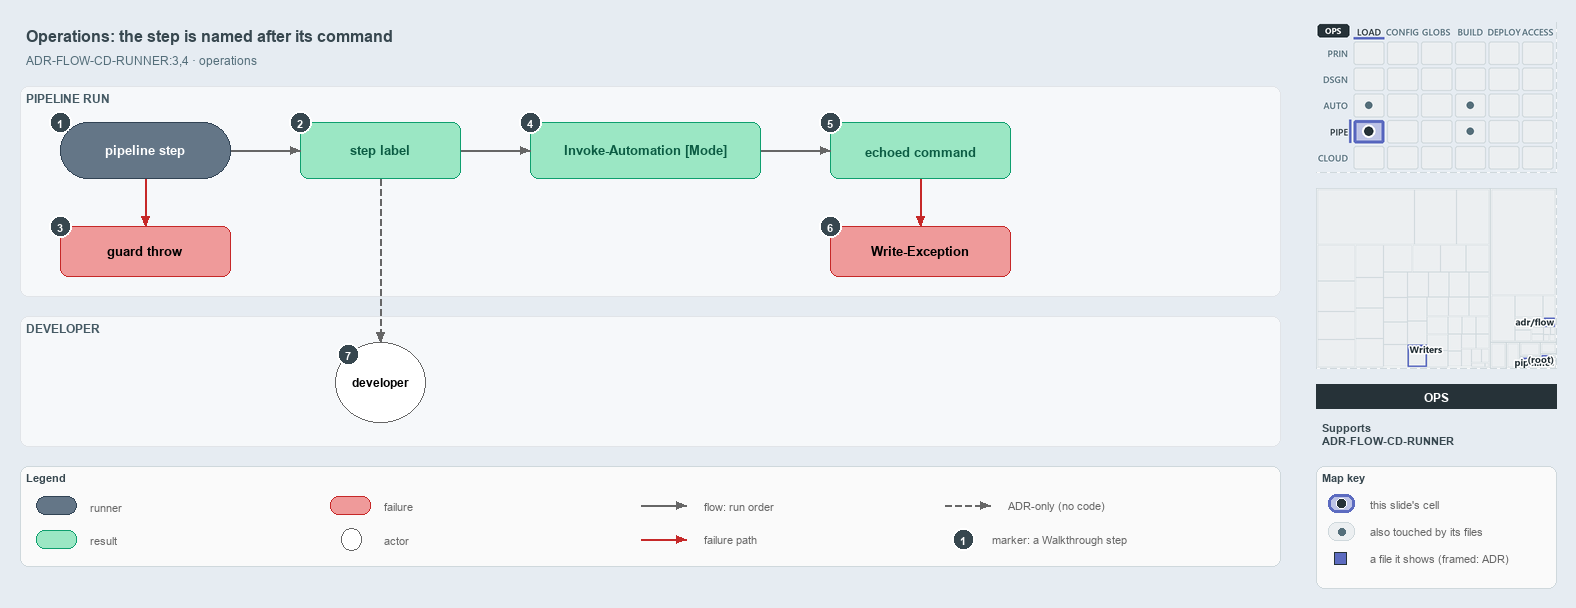

The diagram above was exported from draw.io. Its source (the exported page's mxGraphModel, read from the mxfile embedded in the PNG):
<mxGraphModel dx="1024" dy="768" grid="0" gridSize="10" guides="1" tooltips="1" connect="1" arrows="1" fold="1" page="1" pageScale="1" pageWidth="1572" pageHeight="620" background="#E6ECF2" math="0" shadow="0">
  <root>
    <mxCell id="0" />
    <mxCell id="1" parent="0" />
    <mxCell id="title" value="Operations: the step is named after its command" style="text;html=1;align=left;verticalAlign=middle;fontSize=16;fontStyle=1;fontColor=#37474F;" vertex="1" parent="1">
      <mxGeometry x="20" y="14" width="1260" height="30" as="geometry" />
    </mxCell>
    <mxCell id="subtitle" value="ADR-FLOW-CD-RUNNER:3,4 &amp;#183; operations" style="text;html=1;align=left;verticalAlign=middle;fontSize=12;fontColor=#546E7A;" vertex="1" parent="1">
      <mxGeometry x="20" y="44" width="1240" height="20" as="geometry" />
    </mxCell>
    <mxCell id="band-run" value="PIPELINE RUN" style="rounded=1;html=1;arcSize=3;fillColor=#F6F8FA;strokeColor=#E1E4E8;verticalAlign=top;align=left;spacingLeft=8;fontStyle=1;fontSize=12;fontColor=#455A64;" vertex="1" parent="1">
      <mxGeometry x="20" y="80" width="1260" height="210" as="geometry" />
    </mxCell>
    <mxCell id="band-dev" value="DEVELOPER" style="rounded=1;html=1;arcSize=3;fillColor=#F6F8FA;strokeColor=#E1E4E8;verticalAlign=top;align=left;spacingLeft=8;fontStyle=1;fontSize=12;fontColor=#455A64;" vertex="1" parent="1">
      <mxGeometry x="20" y="310" width="1260" height="130" as="geometry" />
    </mxCell>
    <mxCell id="step" value="&lt;b&gt;pipeline step&lt;/b&gt;" style="rounded=1;arcSize=50;whiteSpace=wrap;html=1;fillColor=#647687;strokeColor=#314354;fontSize=13;fontColor=#FFFFFF;" vertex="1" parent="1">
      <mxGeometry x="60" y="116" width="170" height="56" as="geometry" />
    </mxCell>
    <mxCell id="label" value="&lt;b&gt;step label&lt;/b&gt;" style="rounded=1;whiteSpace=wrap;html=1;arcSize=20;fillColor=#9BE7C4;strokeColor=#0E9F6E;fontColor=#0B5C43;fontSize=13;" vertex="1" parent="1">
      <mxGeometry x="300" y="116" width="160" height="56" as="geometry" />
    </mxCell>
    <mxCell id="loghead" value="&lt;b&gt;Invoke-Automation [Mode]&lt;/b&gt;" style="rounded=1;whiteSpace=wrap;html=1;arcSize=20;fillColor=#9BE7C4;strokeColor=#0E9F6E;fontColor=#0B5C43;fontSize=13;" vertex="1" parent="1">
      <mxGeometry x="530" y="116" width="230" height="56" as="geometry" />
    </mxCell>
    <mxCell id="echo" value="&lt;b&gt;echoed command&lt;/b&gt;" style="rounded=1;whiteSpace=wrap;html=1;arcSize=20;fillColor=#9BE7C4;strokeColor=#0E9F6E;fontColor=#0B5C43;fontSize=13;" vertex="1" parent="1">
      <mxGeometry x="830" y="116" width="180" height="56" as="geometry" />
    </mxCell>
    <mxCell id="guardthrow" value="&lt;b&gt;guard throw&lt;/b&gt;" style="rounded=1;whiteSpace=wrap;html=1;arcSize=20;fillColor=#EF9A9A;strokeColor=#C62828;fontSize=13;" vertex="1" parent="1">
      <mxGeometry x="60" y="220" width="170" height="50" as="geometry" />
    </mxCell>
    <mxCell id="writeexception" value="&lt;b&gt;Write-Exception&lt;/b&gt;" style="rounded=1;whiteSpace=wrap;html=1;arcSize=20;fillColor=#EF9A9A;strokeColor=#C62828;fontSize=13;" vertex="1" parent="1">
      <mxGeometry x="830" y="220" width="180" height="50" as="geometry" />
    </mxCell>
    <mxCell id="dev" value="&lt;b&gt;developer&lt;/b&gt;" style="ellipse;whiteSpace=wrap;html=1;fillColor=#FFFFFF;strokeColor=#666666;fontSize=12;" vertex="1" parent="1">
      <mxGeometry x="335" y="336" width="90" height="80" as="geometry" />
    </mxCell>
    <mxCell id="p-edge-step-label-a" value="" style="text;html=1;strokeColor=none;fillColor=none;" vertex="1" parent="1">
      <mxGeometry x="230" y="144" width="1" height="1" as="geometry" />
    </mxCell>
    <mxCell id="p-edge-step-label-b" value="" style="text;html=1;strokeColor=none;fillColor=none;" vertex="1" parent="1">
      <mxGeometry x="300" y="144" width="1" height="1" as="geometry" />
    </mxCell>
    <mxCell id="edge-step-label" value="" style="edgeStyle=orthogonalEdgeStyle;rounded=1;html=1;fontSize=10;endArrow=block;strokeColor=#666666;" edge="1" parent="1" source="p-edge-step-label-a" target="p-edge-step-label-b">
      <mxGeometry relative="1" as="geometry" />
    </mxCell>
    <mxCell id="p-edge-label-loghead-a" value="" style="text;html=1;strokeColor=none;fillColor=none;" vertex="1" parent="1">
      <mxGeometry x="460" y="144" width="1" height="1" as="geometry" />
    </mxCell>
    <mxCell id="p-edge-label-loghead-b" value="" style="text;html=1;strokeColor=none;fillColor=none;" vertex="1" parent="1">
      <mxGeometry x="530" y="144" width="1" height="1" as="geometry" />
    </mxCell>
    <mxCell id="edge-label-loghead" value="" style="edgeStyle=orthogonalEdgeStyle;rounded=1;html=1;fontSize=10;endArrow=block;strokeColor=#666666;" edge="1" parent="1" source="p-edge-label-loghead-a" target="p-edge-label-loghead-b">
      <mxGeometry relative="1" as="geometry" />
    </mxCell>
    <mxCell id="p-edge-loghead-echo-a" value="" style="text;html=1;strokeColor=none;fillColor=none;" vertex="1" parent="1">
      <mxGeometry x="760" y="144" width="1" height="1" as="geometry" />
    </mxCell>
    <mxCell id="p-edge-loghead-echo-b" value="" style="text;html=1;strokeColor=none;fillColor=none;" vertex="1" parent="1">
      <mxGeometry x="830" y="144" width="1" height="1" as="geometry" />
    </mxCell>
    <mxCell id="edge-loghead-echo" value="" style="edgeStyle=orthogonalEdgeStyle;rounded=1;html=1;fontSize=10;endArrow=block;strokeColor=#666666;" edge="1" parent="1" source="p-edge-loghead-echo-a" target="p-edge-loghead-echo-b">
      <mxGeometry relative="1" as="geometry" />
    </mxCell>
    <mxCell id="p-edge-step-guardthrow-a" value="" style="text;html=1;strokeColor=none;fillColor=none;" vertex="1" parent="1">
      <mxGeometry x="145" y="172" width="1" height="1" as="geometry" />
    </mxCell>
    <mxCell id="p-edge-step-guardthrow-b" value="" style="text;html=1;strokeColor=none;fillColor=none;" vertex="1" parent="1">
      <mxGeometry x="145" y="220" width="1" height="1" as="geometry" />
    </mxCell>
    <mxCell id="edge-step-guardthrow" value="" style="edgeStyle=orthogonalEdgeStyle;rounded=1;html=1;fontSize=10;endArrow=block;strokeColor=#C62828;" edge="1" parent="1" source="p-edge-step-guardthrow-a" target="p-edge-step-guardthrow-b">
      <mxGeometry relative="1" as="geometry" />
    </mxCell>
    <mxCell id="p-edge-echo-writeexception-a" value="" style="text;html=1;strokeColor=none;fillColor=none;" vertex="1" parent="1">
      <mxGeometry x="920" y="172" width="1" height="1" as="geometry" />
    </mxCell>
    <mxCell id="p-edge-echo-writeexception-b" value="" style="text;html=1;strokeColor=none;fillColor=none;" vertex="1" parent="1">
      <mxGeometry x="920" y="220" width="1" height="1" as="geometry" />
    </mxCell>
    <mxCell id="edge-echo-writeexception" value="" style="edgeStyle=orthogonalEdgeStyle;rounded=1;html=1;fontSize=10;endArrow=block;strokeColor=#C62828;" edge="1" parent="1" source="p-edge-echo-writeexception-a" target="p-edge-echo-writeexception-b">
      <mxGeometry relative="1" as="geometry" />
    </mxCell>
    <mxCell id="p-edge-label-dev-a" value="" style="text;html=1;strokeColor=none;fillColor=none;" vertex="1" parent="1">
      <mxGeometry x="380" y="172" width="1" height="1" as="geometry" />
    </mxCell>
    <mxCell id="p-edge-label-dev-b" value="" style="text;html=1;strokeColor=none;fillColor=none;" vertex="1" parent="1">
      <mxGeometry x="380" y="336" width="1" height="1" as="geometry" />
    </mxCell>
    <mxCell id="edge-label-dev" value="" style="edgeStyle=orthogonalEdgeStyle;rounded=1;html=1;fontSize=10;endArrow=block;strokeColor=#666666;dashed=1;" edge="1" parent="1" source="p-edge-label-dev-a" target="p-edge-label-dev-b">
      <mxGeometry relative="1" as="geometry" />
    </mxCell>
    <mxCell id="mark-1" value="1" style="ellipse;html=1;fillColor=#37474F;strokeColor=#FFFFFF;strokeWidth=2;fontColor=#FFFFFF;fontStyle=1;fontSize=11;" vertex="1" parent="1">
      <mxGeometry x="49" y="105" width="22" height="22" as="geometry" />
    </mxCell>
    <mxCell id="mark-2" value="2" style="ellipse;html=1;fillColor=#37474F;strokeColor=#FFFFFF;strokeWidth=2;fontColor=#FFFFFF;fontStyle=1;fontSize=11;" vertex="1" parent="1">
      <mxGeometry x="289" y="105" width="22" height="22" as="geometry" />
    </mxCell>
    <mxCell id="mark-3" value="3" style="ellipse;html=1;fillColor=#37474F;strokeColor=#FFFFFF;strokeWidth=2;fontColor=#FFFFFF;fontStyle=1;fontSize=11;" vertex="1" parent="1">
      <mxGeometry x="49" y="209" width="22" height="22" as="geometry" />
    </mxCell>
    <mxCell id="mark-4" value="4" style="ellipse;html=1;fillColor=#37474F;strokeColor=#FFFFFF;strokeWidth=2;fontColor=#FFFFFF;fontStyle=1;fontSize=11;" vertex="1" parent="1">
      <mxGeometry x="519" y="105" width="22" height="22" as="geometry" />
    </mxCell>
    <mxCell id="mark-5" value="5" style="ellipse;html=1;fillColor=#37474F;strokeColor=#FFFFFF;strokeWidth=2;fontColor=#FFFFFF;fontStyle=1;fontSize=11;" vertex="1" parent="1">
      <mxGeometry x="819" y="105" width="22" height="22" as="geometry" />
    </mxCell>
    <mxCell id="mark-6" value="6" style="ellipse;html=1;fillColor=#37474F;strokeColor=#FFFFFF;strokeWidth=2;fontColor=#FFFFFF;fontStyle=1;fontSize=11;" vertex="1" parent="1">
      <mxGeometry x="819" y="209" width="22" height="22" as="geometry" />
    </mxCell>
    <mxCell id="mark-7" value="7" style="ellipse;html=1;fillColor=#37474F;strokeColor=#FFFFFF;strokeWidth=2;fontColor=#FFFFFF;fontStyle=1;fontSize=11;" vertex="1" parent="1">
      <mxGeometry x="337" y="337" width="22" height="22" as="geometry" />
    </mxCell>
    <mxCell id="legend" value="&lt;b&gt;Legend&lt;/b&gt;" style="rounded=1;whiteSpace=wrap;html=1;arcSize=6;fillColor=#FAFAFA;strokeColor=#CFD8DC;align=left;verticalAlign=top;spacing=8;fontSize=11;fontColor=#37474F;" vertex="1" parent="1">
      <mxGeometry x="20" y="460" width="1260" height="100" as="geometry" />
    </mxCell>
    <mxCell id="legend-0" value="" style="rounded=1;arcSize=50;whiteSpace=wrap;html=1;fillColor=#647687;strokeColor=#314354;fontColor=#FFFFFF;" vertex="1" parent="1">
      <mxGeometry x="36" y="490" width="40" height="18" as="geometry" />
    </mxCell>
    <mxCell id="legend-0-text" value="runner" style="text;html=1;align=left;verticalAlign=middle;fontSize=11;fontColor=#666666;" vertex="1" parent="1">
      <mxGeometry x="84" y="489" width="300" height="20" as="geometry" />
    </mxCell>
    <mxCell id="legend-1" value="" style="rounded=1;whiteSpace=wrap;html=1;arcSize=20;fillColor=#9BE7C4;strokeColor=#0E9F6E;" vertex="1" parent="1">
      <mxGeometry x="36" y="524" width="40" height="18" as="geometry" />
    </mxCell>
    <mxCell id="legend-1-text" value="result" style="text;html=1;align=left;verticalAlign=middle;fontSize=11;fontColor=#666666;" vertex="1" parent="1">
      <mxGeometry x="84" y="523" width="300" height="20" as="geometry" />
    </mxCell>
    <mxCell id="legend-2" value="" style="rounded=1;whiteSpace=wrap;html=1;arcSize=20;fillColor=#EF9A9A;strokeColor=#C62828;" vertex="1" parent="1">
      <mxGeometry x="330" y="490" width="40" height="18" as="geometry" />
    </mxCell>
    <mxCell id="legend-2-text" value="failure" style="text;html=1;align=left;verticalAlign=middle;fontSize=11;fontColor=#666666;" vertex="1" parent="1">
      <mxGeometry x="378" y="489" width="300" height="20" as="geometry" />
    </mxCell>
    <mxCell id="legend-3" value="" style="ellipse;whiteSpace=wrap;html=1;fillColor=#FFFFFF;strokeColor=#666666;" vertex="1" parent="1">
      <mxGeometry x="341" y="522" width="20" height="22" as="geometry" />
    </mxCell>
    <mxCell id="legend-3-text" value="actor" style="text;html=1;align=left;verticalAlign=middle;fontSize=11;fontColor=#666666;" vertex="1" parent="1">
      <mxGeometry x="378" y="523" width="300" height="20" as="geometry" />
    </mxCell>
    <mxCell id="p-legend-4-a" value="" style="text;html=1;strokeColor=none;fillColor=none;" vertex="1" parent="1">
      <mxGeometry x="640" y="499" width="1" height="1" as="geometry" />
    </mxCell>
    <mxCell id="p-legend-4-b" value="" style="text;html=1;strokeColor=none;fillColor=none;" vertex="1" parent="1">
      <mxGeometry x="686" y="499" width="1" height="1" as="geometry" />
    </mxCell>
    <mxCell id="legend-4" value="" style="edgeStyle=orthogonalEdgeStyle;rounded=1;html=1;fontSize=10;endArrow=block;strokeColor=#666666;" edge="1" parent="1" source="p-legend-4-a" target="p-legend-4-b">
      <mxGeometry relative="1" as="geometry" />
    </mxCell>
    <mxCell id="legend-4-text" value="flow: run order" style="text;html=1;align=left;verticalAlign=middle;fontSize=11;fontColor=#666666;" vertex="1" parent="1">
      <mxGeometry x="698" y="489" width="300" height="20" as="geometry" />
    </mxCell>
    <mxCell id="p-legend-5-a" value="" style="text;html=1;strokeColor=none;fillColor=none;" vertex="1" parent="1">
      <mxGeometry x="640" y="533" width="1" height="1" as="geometry" />
    </mxCell>
    <mxCell id="p-legend-5-b" value="" style="text;html=1;strokeColor=none;fillColor=none;" vertex="1" parent="1">
      <mxGeometry x="686" y="533" width="1" height="1" as="geometry" />
    </mxCell>
    <mxCell id="legend-5" value="" style="edgeStyle=orthogonalEdgeStyle;rounded=1;html=1;fontSize=10;endArrow=block;strokeColor=#C62828;" edge="1" parent="1" source="p-legend-5-a" target="p-legend-5-b">
      <mxGeometry relative="1" as="geometry" />
    </mxCell>
    <mxCell id="legend-5-text" value="failure path" style="text;html=1;align=left;verticalAlign=middle;fontSize=11;fontColor=#666666;" vertex="1" parent="1">
      <mxGeometry x="698" y="523" width="300" height="20" as="geometry" />
    </mxCell>
    <mxCell id="p-legend-6-a" value="" style="text;html=1;strokeColor=none;fillColor=none;" vertex="1" parent="1">
      <mxGeometry x="944" y="499" width="1" height="1" as="geometry" />
    </mxCell>
    <mxCell id="p-legend-6-b" value="" style="text;html=1;strokeColor=none;fillColor=none;" vertex="1" parent="1">
      <mxGeometry x="990" y="499" width="1" height="1" as="geometry" />
    </mxCell>
    <mxCell id="legend-6" value="" style="edgeStyle=orthogonalEdgeStyle;rounded=1;html=1;fontSize=10;endArrow=block;strokeColor=#666666;dashed=1;" edge="1" parent="1" source="p-legend-6-a" target="p-legend-6-b">
      <mxGeometry relative="1" as="geometry" />
    </mxCell>
    <mxCell id="legend-6-text" value="ADR-only (no code)" style="text;html=1;align=left;verticalAlign=middle;fontSize=11;fontColor=#666666;" vertex="1" parent="1">
      <mxGeometry x="1002" y="489" width="320" height="20" as="geometry" />
    </mxCell>
    <mxCell id="legend-7" value="1" style="ellipse;html=1;fillColor=#37474F;strokeColor=#FFFFFF;strokeWidth=2;fontColor=#FFFFFF;fontStyle=1;fontSize=11;" vertex="1" parent="1">
      <mxGeometry x="952" y="522" width="22" height="22" as="geometry" />
    </mxCell>
    <mxCell id="legend-7-text" value="marker: a Walkthrough step" style="text;html=1;align=left;verticalAlign=middle;fontSize=11;fontColor=#666666;" vertex="1" parent="1">
      <mxGeometry x="986" y="523" width="320" height="20" as="geometry" />
    </mxCell>
    <mxCell id="minimap-stack" value="" style="shape=image;html=1;imageAspect=0;aspect=fixed;verticalLabelPosition=bottom;strokeColor=#CFD8DC;dashed=1;fillColor=#FAFAFA;image=data:image/png,(base64 omitted: 15916 chars);" vertex="1" parent="1">
      <mxGeometry x="1316" y="16" width="240" height="150" as="geometry" />
    </mxCell>
    <mxCell id="minimap-tree" value="" style="shape=image;html=1;imageAspect=0;aspect=fixed;verticalLabelPosition=bottom;strokeColor=#CFD8DC;dashed=1;fillColor=#FAFAFA;image=data:image/png,(base64 omitted: 11952 chars);" vertex="1" parent="1">
      <mxGeometry x="1316" y="182" width="240" height="180" as="geometry" />
    </mxCell>
    <mxCell id="lens-badge" value="OPS" style="rounded=0;whiteSpace=wrap;html=1;align=center;verticalAlign=middle;fontSize=12;fontStyle=1;fontColor=#FFFFFF;fillColor=#263238;strokeColor=none;" vertex="1" parent="1">
      <mxGeometry x="1316" y="378" width="240" height="24" as="geometry" />
    </mxCell>
    <mxCell id="supports" value="&lt;b&gt;Supports&lt;/b&gt;&lt;br&gt;ADR-FLOW-CD-RUNNER" style="text;html=1;whiteSpace=wrap;align=left;verticalAlign=top;fontSize=11;fontColor=#37474F;" vertex="1" parent="1">
      <mxGeometry x="1316" y="410" width="240" height="38" as="geometry" />
    </mxCell>
    <mxCell id="mapkey" value="&lt;b&gt;Map key&lt;/b&gt;" style="rounded=1;whiteSpace=wrap;html=1;arcSize=6;fillColor=#FAFAFA;strokeColor=#CFD8DC;align=left;verticalAlign=top;spacing=8;fontSize=11;fontColor=#37474F;" vertex="1" parent="1">
      <mxGeometry x="1316" y="460" width="240" height="122" as="geometry" />
    </mxCell>
    <mxCell id="mapkey-here" value="" style="rounded=1;arcSize=20;html=1;fillColor=#BEC4E6;strokeColor=#5C6BC0;strokeWidth=3;" vertex="1" parent="1">
      <mxGeometry x="1328" y="488" width="26" height="18" as="geometry" />
    </mxCell>
    <mxCell id="mapkey-here-dot" value="" style="ellipse;html=1;fillColor=#263238;strokeColor=#FFFFFF;strokeWidth=1.5;" vertex="1" parent="1">
      <mxGeometry x="1336" y="492" width="10" height="10" as="geometry" />
    </mxCell>
    <mxCell id="mapkey-here-text" value="this slide's cell" style="text;html=1;align=left;verticalAlign=middle;fontSize=11;fontColor=#666666;" vertex="1" parent="1">
      <mxGeometry x="1364" y="487" width="180" height="20" as="geometry" />
    </mxCell>
    <mxCell id="mapkey-touched" value="" style="rounded=1;arcSize=20;html=1;fillColor=#ECEFF1;strokeColor=#CFD8DC;" vertex="1" parent="1">
      <mxGeometry x="1328" y="516" width="26" height="18" as="geometry" />
    </mxCell>
    <mxCell id="mapkey-touched-dot" value="" style="ellipse;html=1;fillColor=#546E7A;strokeColor=none;" vertex="1" parent="1">
      <mxGeometry x="1338" y="522" width="7" height="7" as="geometry" />
    </mxCell>
    <mxCell id="mapkey-touched-text" value="also touched by its files" style="text;html=1;align=left;verticalAlign=middle;fontSize=11;fontColor=#666666;" vertex="1" parent="1">
      <mxGeometry x="1364" y="515" width="180" height="20" as="geometry" />
    </mxCell>
    <mxCell id="mapkey-file" value="" style="rounded=0;html=1;fillColor=#5C6BC0;strokeColor=#263238;strokeWidth=1.5;" vertex="1" parent="1">
      <mxGeometry x="1334" y="546" width="12" height="12" as="geometry" />
    </mxCell>
    <mxCell id="mapkey-file-text" value="a file it shows (framed: ADR)" style="text;html=1;align=left;verticalAlign=middle;fontSize=11;fontColor=#666666;" vertex="1" parent="1">
      <mxGeometry x="1364" y="542" width="180" height="20" as="geometry" />
    </mxCell>
  </root>
</mxGraphModel>